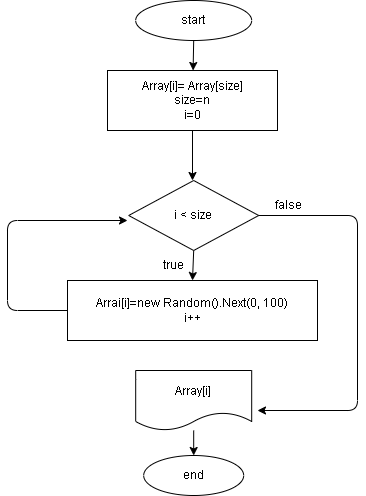

The diagram above was exported from draw.io. Its source (the exported page's mxGraphModel, read from the mxfile embedded in the PNG):
<mxGraphModel dx="1115" dy="561" grid="1" gridSize="10" guides="1" tooltips="1" connect="1" arrows="1" fold="1" page="1" pageScale="1" pageWidth="827" pageHeight="1169" math="0" shadow="0">
  <root>
    <mxCell id="0" />
    <mxCell id="1" parent="0" />
    <mxCell id="17" style="edgeStyle=none;html=1;exitX=0.5;exitY=1;exitDx=0;exitDy=0;" parent="1" source="2" target="3" edge="1">
      <mxGeometry relative="1" as="geometry" />
    </mxCell>
    <mxCell id="2" value="start" style="ellipse;whiteSpace=wrap;html=1;" parent="1" vertex="1">
      <mxGeometry x="338.19" y="90" width="116" height="40" as="geometry" />
    </mxCell>
    <mxCell id="15" style="edgeStyle=none;html=1;exitX=0.5;exitY=1;exitDx=0;exitDy=0;" parent="1" source="3" edge="1">
      <mxGeometry relative="1" as="geometry">
        <mxPoint x="395" y="270" as="targetPoint" />
      </mxGeometry>
    </mxCell>
    <mxCell id="3" value="Array[i]= Array[size]&lt;br&gt;size=n&lt;br&gt;i=0" style="rounded=0;whiteSpace=wrap;html=1;" parent="1" vertex="1">
      <mxGeometry x="310" y="160" width="170" height="60" as="geometry" />
    </mxCell>
    <mxCell id="31" style="edgeStyle=none;html=1;exitX=0.5;exitY=1;exitDx=0;exitDy=0;entryX=0.5;entryY=0;entryDx=0;entryDy=0;" parent="1" source="4" target="30" edge="1">
      <mxGeometry relative="1" as="geometry" />
    </mxCell>
    <mxCell id="32" style="edgeStyle=none;html=1;" parent="1" source="4" edge="1">
      <mxGeometry relative="1" as="geometry">
        <mxPoint x="460" y="500" as="targetPoint" />
        <Array as="points">
          <mxPoint x="560" y="305" />
          <mxPoint x="560" y="500" />
        </Array>
      </mxGeometry>
    </mxCell>
    <mxCell id="4" value="i &amp;lt; size" style="rhombus;whiteSpace=wrap;html=1;" parent="1" vertex="1">
      <mxGeometry x="331.19" y="270" width="130" height="70" as="geometry" />
    </mxCell>
    <mxCell id="8" value="false" style="text;html=1;strokeColor=none;fillColor=none;align=center;verticalAlign=middle;whiteSpace=wrap;rounded=0;" parent="1" vertex="1">
      <mxGeometry x="461.19" y="280" width="60" height="30" as="geometry" />
    </mxCell>
    <mxCell id="10" value="end" style="ellipse;whiteSpace=wrap;html=1;" parent="1" vertex="1">
      <mxGeometry x="346.19" y="545" width="100" height="40" as="geometry" />
    </mxCell>
    <mxCell id="12" value="true" style="text;html=1;strokeColor=none;fillColor=none;align=center;verticalAlign=middle;whiteSpace=wrap;rounded=0;" parent="1" vertex="1">
      <mxGeometry x="346.19" y="340" width="60" height="30" as="geometry" />
    </mxCell>
    <mxCell id="36" style="edgeStyle=none;html=1;entryX=0.5;entryY=0;entryDx=0;entryDy=0;" parent="1" source="20" target="10" edge="1">
      <mxGeometry relative="1" as="geometry" />
    </mxCell>
    <mxCell id="20" value="Array[i]" style="shape=document;whiteSpace=wrap;html=1;boundedLbl=1;" parent="1" vertex="1">
      <mxGeometry x="338.19" y="460" width="116" height="60" as="geometry" />
    </mxCell>
    <mxCell id="33" style="edgeStyle=none;html=1;" parent="1" source="30" edge="1">
      <mxGeometry relative="1" as="geometry">
        <mxPoint x="330" y="310" as="targetPoint" />
        <Array as="points">
          <mxPoint x="210" y="400" />
          <mxPoint x="210" y="310" />
        </Array>
      </mxGeometry>
    </mxCell>
    <mxCell id="30" value="Arrai[i]=new Random().Next(0, 100)&lt;br&gt;i++" style="rounded=0;whiteSpace=wrap;html=1;" parent="1" vertex="1">
      <mxGeometry x="270" y="370" width="250" height="60" as="geometry" />
    </mxCell>
  </root>
</mxGraphModel>